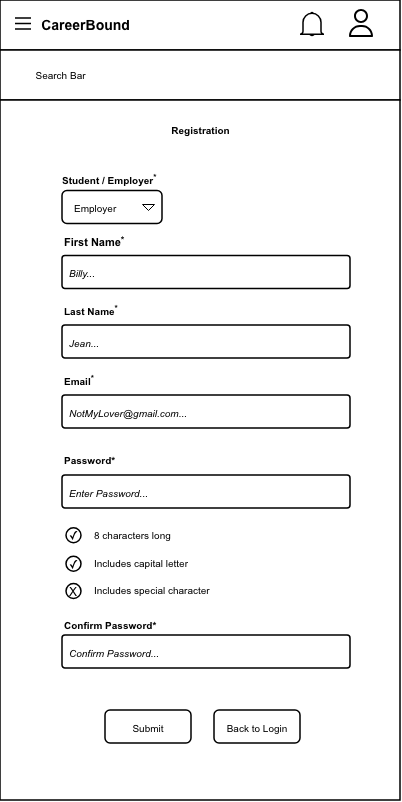

The diagram above was exported from draw.io. Its source (the exported page's mxGraphModel, read from the mxfile embedded in the PNG):
<mxGraphModel dx="842" dy="601" grid="1" gridSize="10" guides="1" tooltips="1" connect="1" arrows="1" fold="1" page="1" pageScale="1" pageWidth="400" pageHeight="400" math="0" shadow="0">
  <root>
    <mxCell id="0" />
    <mxCell id="1" parent="0" />
    <mxCell id="pVOGEJYb2I9rlOxGzPrA-1" parent="1" style="rounded=0;whiteSpace=wrap;html=1;strokeWidth=1.5;fillColor=default;" value="" vertex="1">
      <mxGeometry height="50" width="400" as="geometry" />
    </mxCell>
    <mxCell id="pVOGEJYb2I9rlOxGzPrA-2" parent="1" style="rounded=0;whiteSpace=wrap;html=1;strokeWidth=1.5;fillColor=default;" value="" vertex="1">
      <mxGeometry height="50" width="400" y="50" as="geometry" />
    </mxCell>
    <mxCell id="pVOGEJYb2I9rlOxGzPrA-3" parent="1" style="rounded=0;whiteSpace=wrap;html=1;strokeWidth=1.5;fillColor=default;" value="" vertex="1">
      <mxGeometry height="700" width="400" y="100" as="geometry" />
    </mxCell>
    <mxCell id="pVOGEJYb2I9rlOxGzPrA-4" parent="1" style="fillColor=none;strokeColor=none;html=1;fontSize=11;fontStyle=0;align=center;fontColor=#596780;fontStyle=1;fontSize=11;fontFamily=Arial;" value="&lt;font color=&quot;#000000&quot; style=&quot;font-size: 10px;&quot;&gt;Registration&lt;/font&gt;" vertex="1">
      <mxGeometry height="20" width="290" x="55" y="120" as="geometry" />
    </mxCell>
    <mxCell id="pVOGEJYb2I9rlOxGzPrA-5" parent="1" style="rounded=1;arcSize=9;align=left;spacingLeft=5;html=1;strokeWidth=1.5;fontSize=12;fontFamily=Arial;fillColor=none;" value="&lt;i&gt;&lt;font style=&quot;font-size: 10px;&quot;&gt;NotMyLover@gmail.com...&lt;/font&gt;&lt;/i&gt;" vertex="1">
      <mxGeometry height="33" width="288" x="62" y="395" as="geometry" />
    </mxCell>
    <mxCell id="pVOGEJYb2I9rlOxGzPrA-6" parent="1" style="rounded=1;arcSize=9;align=left;spacingLeft=5;html=1;strokeWidth=1.5;fontSize=12;fontFamily=Arial;fillColor=none;" value="&lt;i&gt;&lt;font style=&quot;font-size: 10px;&quot;&gt;Enter Password...&lt;/font&gt;&lt;/i&gt;" vertex="1">
      <mxGeometry height="33" width="288" x="62" y="475" as="geometry" />
    </mxCell>
    <mxCell id="pVOGEJYb2I9rlOxGzPrA-7" parent="1" style="rounded=1;arcSize=9;align=left;spacingLeft=5;html=1;strokeWidth=1.5;fontSize=12;fontFamily=Arial;fillColor=none;" value="&lt;i&gt;&lt;font style=&quot;font-size: 10px;&quot;&gt;Confirm Password...&lt;/font&gt;&lt;/i&gt;" vertex="1">
      <mxGeometry height="33" width="288" x="62" y="635" as="geometry" />
    </mxCell>
    <mxCell id="pVOGEJYb2I9rlOxGzPrA-8" parent="1" style="rounded=1;html=1;whiteSpace=wrap;align=center;verticalAlign=middle;fontStyle=0;fontSize=12;sketch=0;fontFamily=Arial;strokeWidth=1.5;fillColor=none;" value="&lt;font style=&quot;font-size: 10px;&quot;&gt;Submit&lt;/font&gt;" vertex="1">
      <mxGeometry height="33" width="86" x="105" y="710" as="geometry" />
    </mxCell>
    <mxCell id="pVOGEJYb2I9rlOxGzPrA-9" parent="1" style="fillColor=none;strokeColor=none;html=1;fontSize=11;fontStyle=0;align=left;fontColor=#596780;fontStyle=1;fontSize=11;fontFamily=Arial;" value="&lt;font style=&quot;color: rgb(0, 0, 0); font-size: 10px;&quot;&gt;Student / Employer&lt;sup&gt;&lt;font&gt;*&lt;/font&gt;&lt;/sup&gt;&lt;/font&gt;" vertex="1">
      <mxGeometry height="20" width="240" x="60" y="168.5" as="geometry" />
    </mxCell>
    <mxCell id="pVOGEJYb2I9rlOxGzPrA-10" parent="1" style="rounded=1;html=1;align=left;fontSize=12;spacingLeft=10;pointerEvents=0;fontFamily=Arial;strokeWidth=1.5;fillColor=none;" value="&lt;font style=&quot;font-size: 10px;&quot;&gt;Employer&lt;/font&gt;" vertex="1">
      <mxGeometry height="33" width="100" x="62" y="190.5" as="geometry" />
    </mxCell>
    <mxCell id="pVOGEJYb2I9rlOxGzPrA-11" parent="pVOGEJYb2I9rlOxGzPrA-10" style="shape=triangle;direction=south;html=1;pointerEvents=0;fontSize=20;fontFamily=Arial;fillColor=none;" value="" vertex="1">
      <mxGeometry height="6" relative="1" width="12" x="1" y="0.5" as="geometry">
        <mxPoint x="-20" y="-3" as="offset" />
      </mxGeometry>
    </mxCell>
    <mxCell id="pVOGEJYb2I9rlOxGzPrA-12" parent="1" style="rounded=1;arcSize=9;align=left;spacingLeft=5;html=1;strokeWidth=1.5;fontSize=12;fontFamily=Arial;fillColor=none;" value="&lt;i&gt;&lt;font style=&quot;font-size: 10px;&quot;&gt;Billy...&lt;/font&gt;&lt;/i&gt;" vertex="1">
      <mxGeometry height="33" width="288" x="62" y="255.5" as="geometry" />
    </mxCell>
    <mxCell id="pVOGEJYb2I9rlOxGzPrA-13" parent="1" style="rounded=1;arcSize=9;align=left;spacingLeft=5;html=1;strokeWidth=1.5;fontSize=12;fontFamily=Arial;fillColor=none;" value="&lt;i&gt;&lt;font style=&quot;font-size: 10px;&quot;&gt;Jean...&lt;/font&gt;&lt;/i&gt;" vertex="1">
      <mxGeometry height="33" width="288" x="62" y="325" as="geometry" />
    </mxCell>
    <mxCell id="pVOGEJYb2I9rlOxGzPrA-14" parent="1" style="shape=table;startSize=0;container=1;collapsible=0;childLayout=tableLayout;fontSize=11;fillColor=none;strokeColor=none;fontFamily=Arial;strokeWidth=1.5;" value="" vertex="1">
      <mxGeometry height="83" width="190" x="87" y="520" as="geometry" />
    </mxCell>
    <mxCell id="pVOGEJYb2I9rlOxGzPrA-15" parent="pVOGEJYb2I9rlOxGzPrA-14" style="shape=tableRow;horizontal=0;startSize=0;swimlaneHead=0;swimlaneBody=0;strokeColor=inherit;top=0;left=0;bottom=0;right=0;collapsible=0;dropTarget=0;fillColor=none;points=[[0,0.5],[1,0.5]];portConstraint=eastwest;fontSize=16;fontFamily=Arial;strokeWidth=1.5;" value="" vertex="1">
      <mxGeometry height="28" width="190" as="geometry" />
    </mxCell>
    <mxCell id="pVOGEJYb2I9rlOxGzPrA-16" parent="pVOGEJYb2I9rlOxGzPrA-15" style="shape=partialRectangle;html=1;whiteSpace=wrap;connectable=0;strokeColor=inherit;overflow=hidden;fillColor=none;top=0;left=0;bottom=0;right=0;pointerEvents=1;fontSize=12;align=left;spacingLeft=5;fontFamily=Arial;strokeWidth=1.5;" value="&lt;font style=&quot;font-size: 10px;&quot;&gt;8 characters long&lt;/font&gt;" vertex="1">
      <mxGeometry height="28" width="190" as="geometry">
        <mxRectangle height="28" width="190" as="alternateBounds" />
      </mxGeometry>
    </mxCell>
    <mxCell id="pVOGEJYb2I9rlOxGzPrA-17" parent="pVOGEJYb2I9rlOxGzPrA-14" style="shape=tableRow;horizontal=0;startSize=0;swimlaneHead=0;swimlaneBody=0;strokeColor=inherit;top=0;left=0;bottom=0;right=0;collapsible=0;dropTarget=0;fillColor=none;points=[[0,0.5],[1,0.5]];portConstraint=eastwest;fontSize=16;fontFamily=Arial;strokeWidth=1.5;" value="" vertex="1">
      <mxGeometry height="27" width="190" y="28" as="geometry" />
    </mxCell>
    <mxCell id="pVOGEJYb2I9rlOxGzPrA-18" parent="pVOGEJYb2I9rlOxGzPrA-17" style="shape=partialRectangle;html=1;whiteSpace=wrap;connectable=0;strokeColor=inherit;overflow=hidden;fillColor=none;top=0;left=0;bottom=0;right=0;pointerEvents=1;fontSize=12;align=left;spacingLeft=5;fontFamily=Arial;strokeWidth=1.5;" value="&lt;font style=&quot;font-size: 10px;&quot;&gt;Includes capital letter&lt;/font&gt;" vertex="1">
      <mxGeometry height="27" width="190" as="geometry">
        <mxRectangle height="27" width="190" as="alternateBounds" />
      </mxGeometry>
    </mxCell>
    <mxCell id="pVOGEJYb2I9rlOxGzPrA-19" parent="pVOGEJYb2I9rlOxGzPrA-14" style="shape=tableRow;horizontal=0;startSize=0;swimlaneHead=0;swimlaneBody=0;strokeColor=inherit;top=0;left=0;bottom=0;right=0;collapsible=0;dropTarget=0;fillColor=none;points=[[0,0.5],[1,0.5]];portConstraint=eastwest;fontSize=16;fontFamily=Arial;strokeWidth=1.5;" value="" vertex="1">
      <mxGeometry height="28" width="190" y="55" as="geometry" />
    </mxCell>
    <mxCell id="pVOGEJYb2I9rlOxGzPrA-20" parent="pVOGEJYb2I9rlOxGzPrA-19" style="shape=partialRectangle;html=1;whiteSpace=wrap;connectable=0;strokeColor=inherit;overflow=hidden;fillColor=none;top=0;left=0;bottom=0;right=0;pointerEvents=1;fontSize=12;align=left;spacingLeft=5;fontFamily=Arial;strokeWidth=1.5;" value="&lt;font style=&quot;font-size: 10px;&quot;&gt;Includes special character&lt;/font&gt;" vertex="1">
      <mxGeometry height="28" width="190" as="geometry">
        <mxRectangle height="28" width="190" as="alternateBounds" />
      </mxGeometry>
    </mxCell>
    <mxCell id="pVOGEJYb2I9rlOxGzPrA-25" parent="1" style="fillColor=none;strokeColor=none;html=1;fontSize=10;fontStyle=0;align=left;fontColor=#596780;fontStyle=1;fontSize=11;fontFamily=Arial;" value="&lt;font style=&quot;color: rgb(0, 0, 0);&quot;&gt;First Name&lt;sup&gt;&lt;font&gt;*&lt;/font&gt;&lt;/sup&gt;&lt;/font&gt;" vertex="1">
      <mxGeometry height="20" width="60" x="62" y="230.5" as="geometry" />
    </mxCell>
    <mxCell id="pVOGEJYb2I9rlOxGzPrA-26" parent="1" style="fillColor=none;strokeColor=none;html=1;fontSize=11;fontStyle=0;align=left;fontColor=#596780;fontStyle=1;fontSize=11;fontFamily=Arial;" value="&lt;font style=&quot;color: rgb(0, 0, 0); font-size: 10px;&quot;&gt;Last Name&lt;sup&gt;&lt;font&gt;*&lt;/font&gt;&lt;/sup&gt;&lt;/font&gt;" vertex="1">
      <mxGeometry height="20" width="60" x="62" y="300" as="geometry" />
    </mxCell>
    <mxCell id="pVOGEJYb2I9rlOxGzPrA-27" parent="1" style="fillColor=none;strokeColor=none;html=1;fontSize=11;fontStyle=0;align=left;fontColor=#596780;fontStyle=1;fontSize=11;fontFamily=Arial;" value="&lt;font style=&quot;color: rgb(0, 0, 0); font-size: 10px;&quot;&gt;Email&lt;sup&gt;&lt;font&gt;*&lt;/font&gt;&lt;/sup&gt;&lt;/font&gt;" vertex="1">
      <mxGeometry height="20" width="60" x="62" y="370" as="geometry" />
    </mxCell>
    <mxCell id="pVOGEJYb2I9rlOxGzPrA-28" parent="1" style="fillColor=none;strokeColor=none;html=1;fontSize=11;fontStyle=0;align=left;fontColor=#596780;fontStyle=1;fontSize=11;fontFamily=Arial;" value="&lt;font color=&quot;#000000&quot; style=&quot;font-size: 10px;&quot;&gt;Password*&lt;/font&gt;" vertex="1">
      <mxGeometry height="20" width="60" x="62" y="450" as="geometry" />
    </mxCell>
    <mxCell id="pVOGEJYb2I9rlOxGzPrA-29" parent="1" style="fillColor=none;strokeColor=none;html=1;fontSize=11;fontStyle=0;align=left;fontColor=#596780;fontStyle=1;fontSize=11;fontFamily=Arial;strokeWidth=1.5;" value="&lt;font color=&quot;#000000&quot; style=&quot;font-size: 10px;&quot;&gt;Confirm Password*&lt;/font&gt;" vertex="1">
      <mxGeometry height="20" width="110" x="62" y="615" as="geometry" />
    </mxCell>
    <mxCell id="pVOGEJYb2I9rlOxGzPrA-30" parent="1" style="verticalLabelPosition=bottom;shadow=0;dashed=0;align=center;html=1;verticalAlign=top;shape=mxgraph.electrical.transmission.3_line_bus;strokeWidth=1.5;fillColor=none;" value="" vertex="1">
      <mxGeometry height="11" width="16" x="15" y="18" as="geometry" />
    </mxCell>
    <mxCell id="pVOGEJYb2I9rlOxGzPrA-31" parent="1" style="fillColor=none;strokeColor=none;html=1;fontSize=11;fontStyle=0;align=center;fontColor=#596780;fontStyle=1;fontSize=11;fontFamily=Arial;" value="&lt;font color=&quot;#000000&quot; style=&quot;font-size: 14px;&quot;&gt;CareerBound&lt;/font&gt;" vertex="1">
      <mxGeometry height="30" width="129.75" x="20" y="9" as="geometry" />
    </mxCell>
    <mxCell id="pVOGEJYb2I9rlOxGzPrA-32" parent="1" style="fillColor=none;strokeColor=none;html=1;fontSize=11;fontStyle=0;align=center;fontColor=#596780;fontStyle=1;fontSize=11;fontFamily=Arial;" value="&lt;font color=&quot;#000000&quot; style=&quot;font-weight: normal; font-size: 10px;&quot;&gt;Search Bar&lt;/font&gt;" vertex="1">
      <mxGeometry height="20" width="90" x="15" y="65" as="geometry" />
    </mxCell>
    <mxCell id="pVOGEJYb2I9rlOxGzPrA-33" parent="1" style="rounded=1;html=1;whiteSpace=wrap;align=center;verticalAlign=middle;fontStyle=0;fontSize=12;sketch=0;fontFamily=Arial;strokeWidth=1.5;fillColor=none;" value="&lt;font style=&quot;font-size: 10px;&quot;&gt;Back to Login&lt;/font&gt;" vertex="1">
      <mxGeometry height="33" width="86" x="214" y="710" as="geometry" />
    </mxCell>
    <mxCell id="pVOGEJYb2I9rlOxGzPrA-34" parent="1" style="html=1;verticalLabelPosition=bottom;align=center;labelBackgroundColor=#ffffff;verticalAlign=top;strokeWidth=1.5;strokeColor=#000000;shadow=0;dashed=0;shape=mxgraph.ios7.icons.bell;fillColor=none;" value="" vertex="1">
      <mxGeometry height="23.099999999999998" width="24" x="300" y="12.45" as="geometry" />
    </mxCell>
    <mxCell id="pVOGEJYb2I9rlOxGzPrA-35" parent="1" style="shape=image;html=1;verticalAlign=top;verticalLabelPosition=bottom;labelBackgroundColor=#ffffff;imageAspect=0;aspect=fixed;image=https://icons.diagrams.net/icon-cache1/User_Interface-2834/about-1062.svg;strokeWidth=1.5;fillColor=none;" value="" vertex="1">
      <mxGeometry height="32" width="32" x="345" y="7" as="geometry" />
    </mxCell>
    <mxCell id="Fassoi3iCNF7YuwQjf88-2" parent="1" style="ellipse;whiteSpace=wrap;html=1;aspect=fixed;fontFamily=Arial;fillColor=none;strokeWidth=1.5;" value="" vertex="1">
      <mxGeometry height="15" width="15" x="66" y="583.5" as="geometry" />
    </mxCell>
    <mxCell id="Fassoi3iCNF7YuwQjf88-3" parent="1" style="text;html=1;whiteSpace=wrap;strokeColor=none;fillColor=none;align=left;verticalAlign=middle;rounded=0;fontFamily=Arial;strokeWidth=1.5;" value="&lt;font style=&quot;font-size: 12px;&quot;&gt;X&lt;/font&gt;" vertex="1">
      <mxGeometry height="19.5" width="15" x="67.00000000000009" y="581" as="geometry" />
    </mxCell>
    <mxCell id="Fassoi3iCNF7YuwQjf88-4" parent="1" style="ellipse;whiteSpace=wrap;html=1;aspect=fixed;fontFamily=Arial;fillColor=none;strokeWidth=1.5;" value="" vertex="1">
      <mxGeometry height="15" width="15" x="66" y="556.25" as="geometry" />
    </mxCell>
    <mxCell id="Fassoi3iCNF7YuwQjf88-5" parent="1" style="text;html=1;whiteSpace=wrap;strokeColor=none;fillColor=none;align=left;verticalAlign=middle;rounded=0;fontFamily=Arial;strokeWidth=1.5;" value="✓" vertex="1">
      <mxGeometry height="19.5" width="15" x="67.00000000000003" y="554" as="geometry" />
    </mxCell>
    <mxCell id="Fassoi3iCNF7YuwQjf88-6" parent="1" style="ellipse;whiteSpace=wrap;html=1;aspect=fixed;fontFamily=Arial;fillColor=none;strokeWidth=1.5;" value="" vertex="1">
      <mxGeometry height="15" width="15" x="66" y="527.75" as="geometry" />
    </mxCell>
    <mxCell id="Fassoi3iCNF7YuwQjf88-7" parent="1" style="text;html=1;whiteSpace=wrap;strokeColor=none;fillColor=none;align=left;verticalAlign=middle;rounded=0;fontFamily=Arial;strokeWidth=1.5;" value="✓" vertex="1">
      <mxGeometry height="19.5" width="15" x="67.00000000000003" y="525" as="geometry" />
    </mxCell>
  </root>
</mxGraphModel>